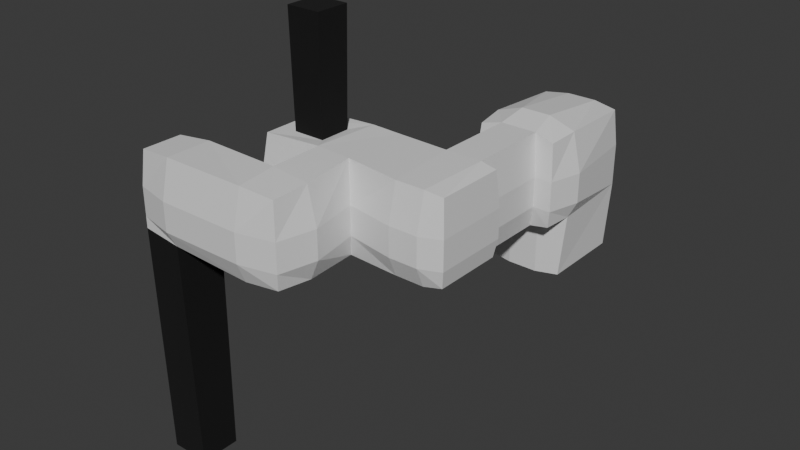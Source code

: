 # Source: c1_m6.blend  (saved by Blender 4.1.24; exported with 4.5.12 LTS)
import bpy
from mathutils import Matrix  # noqa: F401  (used for matrix-valued properties, if any)

bpy.ops.wm.read_factory_settings(use_empty=True)
scene = bpy.context.scene
scene.name = 'Scene'

# ---- collections
col_collection = bpy.data.collections.new('Collection'); scene.collection.children.link(col_collection)

# ---- materials (node trees are filled in below, after node groups)
mat_main = bpy.data.materials.new('Main')
mat_main.use_transparent_shadow = False
mat_black = bpy.data.materials.new('Black')
mat_black.use_transparent_shadow = False

# ---- node groups
ng_geometry_nodes = bpy.data.node_groups.new('Geometry Nodes', 'GeometryNodeTree')
_s = ng_geometry_nodes.interface.new_socket(name='Geometry', in_out='OUTPUT', socket_type='NodeSocketGeometry')
_s = ng_geometry_nodes.interface.new_socket(name='Geometry', in_out='INPUT', socket_type='NodeSocketGeometry')
_s = ng_geometry_nodes.interface.new_socket(name='Object', in_out='INPUT', socket_type='NodeSocketObject')
ng_geometry_nodes.is_modifier = True
_N = ng_geometry_nodes.nodes; _L = ng_geometry_nodes.links
n0 = _N.new('NodeGroupInput'); n0.name = 'Group Input'; n0.location = (-340, 0)
n1 = _N.new('NodeGroupOutput'); n1.name = 'Group Output'; n1.location = (520, 0)
n2 = _N.new('GeometryNodeJoinGeometry'); n2.name = 'Join Geometry'; n2.location = (340, 0)
n3 = _N.new('GeometryNodeObjectInfo'); n3.name = 'Object Info'; n3.location = (-140, 0)
n4 = _N.new('GeometryNodeExtrudeMesh'); n4.name = 'Extrude Mesh'; n4.location = (80, -120)
n4.inputs[3].default_value = -3.0
n4.inputs[4].default_value = False
_L.new(n2.outputs[0], n1.inputs[0])
_L.new(n3.outputs[4], n4.inputs[0])
_L.new(n4.outputs[0], n2.inputs[0])
_L.new(n0.outputs[1], n3.inputs[0])
_L.new(n3.outputs[4], n2.inputs[0])
n1.is_active_output = True
ng_geometry_nodes_001 = bpy.data.node_groups.new('Geometry Nodes.001', 'GeometryNodeTree')
_s = ng_geometry_nodes_001.interface.new_socket(name='Geometry', in_out='OUTPUT', socket_type='NodeSocketGeometry')
_s = ng_geometry_nodes_001.interface.new_socket(name='Geometry', in_out='INPUT', socket_type='NodeSocketGeometry')
ng_geometry_nodes_001.is_modifier = True
_N = ng_geometry_nodes_001.nodes; _L = ng_geometry_nodes_001.links
n0 = _N.new('NodeGroupInput'); n0.name = 'Group Input'; n0.location = (-340, 0)
n1 = _N.new('NodeGroupOutput'); n1.name = 'Group Output'; n1.location = (200, 0)
n2 = _N.new('GeometryNodeFlipFaces'); n2.name = 'Flip Faces'; n2.location = (-80, 0)
_L.new(n2.outputs[0], n1.inputs[0])
_L.new(n0.outputs[0], n2.inputs[0])
n1.is_active_output = True

# ---- material node trees
mat_main.use_nodes = True; mat_main.node_tree.nodes.clear()
_N = mat_main.node_tree.nodes; _L = mat_main.node_tree.links
n0 = _N.new('ShaderNodeBsdfPrincipled'); n0.name = 'Principled BSDF'; n0.location = (10, 300)
n1 = _N.new('ShaderNodeOutputMaterial'); n1.name = 'Material Output'; n1.location = (300, 300)
_L.new(n0.outputs[0], n1.inputs[0])
n1.is_active_output = True
mat_black.use_nodes = True; mat_black.node_tree.nodes.clear()
_N = mat_black.node_tree.nodes; _L = mat_black.node_tree.links
n0 = _N.new('ShaderNodeBsdfPrincipled'); n0.name = 'Principled BSDF'; n0.location = (10, 300)
n0.inputs[0].default_value = (0.0, 0.0, 0.0, 1.0)
n0.inputs[2].default_value = 1.0
n1 = _N.new('ShaderNodeOutputMaterial'); n1.name = 'Material Output'; n1.location = (300, 300)
_L.new(n0.outputs[0], n1.inputs[0])
n1.is_active_output = True

# ---- world
world_world = bpy.data.worlds.new('World'); scene.world = world_world
world_world.use_nodes = True; world_world.node_tree.nodes.clear()
_N = world_world.node_tree.nodes; _L = world_world.node_tree.links
n0 = _N.new('ShaderNodeOutputWorld'); n0.name = 'World Output'; n0.location = (300, 300)
n1 = _N.new('ShaderNodeBackground'); n1.name = 'Background'; n1.location = (10, 300)
n1.inputs[0].default_value = (0.05088, 0.05088, 0.05088, 1.0)
_L.new(n1.outputs[0], n0.inputs[0])
n0.is_active_output = True
world_world.color = (0.05088, 0.05088, 0.05088)
world_world.use_sun_shadow = False
world_world.sun_shadow_jitter_overblur = 0.0

# ---- meshes
me_cube = bpy.data.meshes.new('Cube')
me_cube.from_pydata([(-1.0, -1.0, -1.0), (-1.0, -1.0, 1.0), (-1.0, 1.0, -1.0), (-1.0, 1.0, 1.0), (1.0, -1.0, -1.0), (1.0, -1.0, 1.0), (1.0, 1.0, -1.0), (1.0, 1.0, 1.0)], [], [(0, 1, 3, 2), (2, 3, 7, 6), (6, 7, 5, 4), (4, 5, 1, 0), (2, 6, 4, 0), (7, 3, 1, 5)])
_uv = me_cube.uv_layers.new(name='UVMap')
_uv.uv.foreach_set('vector', [0.375, 0.0, 0.625, 0.0, 0.625, 0.25, 0.375, 0.25, 0.375, 0.25, 0.625, 0.25, 0.625, 0.5, 0.375, 0.5, 0.375, 0.5, 0.625, 0.5, 0.625, 0.75, 0.375, 0.75, 0.375, 0.75, 0.625, 0.75, 0.625, 1.0, 0.375, 1.0, 0.125, 0.5, 0.375, 0.5, 0.375, 0.75, 0.125, 0.75, 0.625, 0.5, 0.875, 0.5, 0.875, 0.75, 0.625, 0.75])
me_cube.update()
me_cube_003 = bpy.data.meshes.new('Cube.003')
me_cube_003.from_pydata([(0.0, 0.0, -1.0), (0.0, 0.0, 1.0), (0.0, 5.0, -1.0), (0.0, 5.0, 1.0), (5.0, 0.0, -1.0), (5.0, 0.0, 1.0), (5.0, 5.0, -1.0), (5.0, 5.0, 1.0), (20.0, 5.0, 1.0), (20.0, 5.0, -1.0), (20.0, 0.0, -1.0), (20.0, 0.0, 1.0), (25.0, 5.0, 1.0), (25.0, 5.0, -1.0), (25.0, 0.0, -1.0), (25.0, 0.0, 1.0), (20.0, 15.0, 1.0), (20.0, 15.0, -1.0), (25.0, 15.0, 1.0), (25.0, 15.0, -1.0), (20.0, 25.0, 1.0), (20.0, 25.0, -1.0), (25.0, 25.0, 1.0), (25.0, 25.0, -1.0), (10.0, 15.0, 1.0), (10.0, 15.0, -1.0), (10.0, 25.0, 1.0), (10.0, 25.0, -1.0), (35.0, 15.0, 1.0), (35.0, 15.0, -1.0), (35.0, 25.0, 1.0), (35.0, 25.0, -1.0), (40.0, 15.0, 1.0), (40.0, 15.0, -1.0), (40.0, 25.0, 1.0), (40.0, 25.0, -1.0), (42.0, 15.0, 1.0), (42.0, 15.0, -1.0), (42.0, 25.0, 1.0), (42.0, 25.0, -1.0), (35.0, 40.0, 1.0), (35.0, 40.0, -1.0), (40.0, 40.0, 1.0), (40.0, 40.0, -1.0), (35.0, 56.0, 1.0), (35.0, 56.0, -1.0), (40.0, 56.0, 1.0), (40.0, 56.0, -1.0), (32.0, 40.0, 1.0), (32.0, 40.0, -1.0), (32.0, 56.0, 1.0), (32.0, 56.0, -1.0), (43.0, 40.0, 1.0), (43.0, 40.0, -1.0), (43.0, 56.0, 1.0), (43.0, 56.0, -1.0), (35.0, 61.0, 1.0), (35.0, 61.0, -1.0), (40.0, 61.0, 1.0), (40.0, 61.0, -1.0), (0.0, 5.0, 11.0), (0.0, 0.0, 11.0), (35.0, 44.0, -1.0), (40.0, 44.0, -1.0), (32.0, 44.0, 1.0), (32.0, 44.0, -1.0), (43.0, 44.0, 1.0), (43.0, 44.0, -1.0), (40.0, 56.0, -11.0), (35.0, 56.0, -11.0), (32.0, 56.0, -11.0), (43.0, 56.0, -11.0), (35.0, 44.0, -11.0), (40.0, 44.0, -11.0), (32.0, 44.0, -11.0), (43.0, 44.0, -11.0), (0.0, 0.0, 6.0), (0.0, 5.0, 6.0), (5.0, 5.0, 6.0), (5.0, 0.0, 6.0), (20.0, 5.0, 6.0), (20.0, 0.0, 6.0), (25.0, 5.0, 6.0), (25.0, 0.0, 6.0), (25.0, 15.0, 6.0), (20.0, 15.0, 6.0), (25.0, 25.0, 6.0), (20.0, 25.0, 6.0), (10.0, 25.0, 6.0), (10.0, 15.0, 6.0), (35.0, 25.0, 6.0), (35.0, 15.0, 6.0), (40.0, 25.0, 6.0), (40.0, 15.0, 6.0), (42.0, 25.0, 6.0), (42.0, 15.0, 6.0), (35.0, 40.0, 6.0), (40.0, 40.0, 6.0), (35.0, 56.0, 6.0), (40.0, 56.0, 6.0), (32.0, 44.0, 6.0), (32.0, 40.0, 6.0), (32.0, 56.0, 6.0), (43.0, 44.0, 6.0), (43.0, 56.0, 6.0), (43.0, 40.0, 6.0), (35.0, 61.0, 6.0), (40.0, 61.0, 6.0), (32.0, 56.0, 4.0), (32.0, 44.0, 4.0), (32.0, 56.0, -6.0), (32.0, 44.0, -6.0), (5.0, 5.0, 11.0), (5.0, 0.0, 11.0), (20.0, 5.0, 11.0), (20.0, 0.0, 11.0), (25.0, 5.0, 11.0), (25.0, 0.0, 11.0), (25.0, 15.0, 11.0), (17.0, 18.0, 11.0), (25.0, 25.0, 11.0), (17.0, 22.0, 11.0), (13.0, 22.0, 11.0), (13.0, 18.0, 11.0), (35.0, 25.0, 11.0), (35.0, 15.0, 11.0), (40.0, 25.0, 11.0), (40.0, 15.0, 11.0), (42.0, 25.0, 11.0), (42.0, 15.0, 11.0), (35.0, 40.0, 11.0), (40.0, 40.0, 11.0), (35.0, 56.0, 11.0), (40.0, 56.0, 11.0), (40.0, 44.0, 11.0), (35.0, 44.0, 11.0), (32.0, 44.0, 11.0), (32.0, 40.0, 11.0), (32.0, 56.0, 11.0), (43.0, 44.0, 11.0), (43.0, 56.0, 11.0), (43.0, 40.0, 11.0), (32.0, 56.0, 9.0), (32.0, 44.0, 9.0), (32.0, 56.0, -1.0), (32.0, 44.0, -1.0), (0.0, 5.0, -41.0), (0.0, 0.0, -41.0), (5.0, 5.0, -41.0), (5.0, 0.0, -41.0), (20.0, 25.0, 11.0), (20.0, 15.0, 11.0), (10.0, 25.0, 11.0), (10.0, 15.0, 11.0), (17.0, 22.0, 31.0), (17.0, 18.0, 31.0), (13.0, 22.0, 31.0), (13.0, 18.0, 31.0)], [], [(0, 1, 3, 2), (2, 3, 7, 6), (5, 4, 10, 11), (4, 5, 1, 0), (0, 2, 146, 147), (48, 40, 96, 101), (36, 38, 94, 95), (4, 6, 9, 10), (5, 11, 81, 79), (6, 7, 8, 9), (13, 12, 15, 14), (12, 13, 19, 18), (11, 10, 14, 15), (10, 9, 13, 14), (19, 17, 21, 23), (30, 22, 86, 90), (9, 8, 16, 17), (13, 9, 17, 19), (21, 20, 22, 23), (44, 50, 102, 98), (70, 74, 111, 110), (21, 17, 25, 27), (25, 24, 26, 27), (20, 21, 27, 26), (58, 56, 106, 107), (17, 16, 24, 25), (31, 30, 40, 41), (18, 19, 29, 28), (19, 23, 31, 29), (23, 22, 30, 31), (33, 35, 39, 37), (29, 31, 35, 33), (28, 29, 33, 32), (18, 28, 91, 84), (36, 37, 39, 38), (32, 33, 37, 36), (3, 1, 76, 77), (35, 34, 38, 39), (34, 42, 97, 92), (52, 66, 103, 105), (35, 31, 41, 43), (34, 35, 43, 42), (65, 51, 108, 109), (44, 45, 51, 50), (47, 55, 71, 68), (62, 65, 74, 72), (65, 64, 50, 51), (64, 48, 101, 100), (41, 40, 48, 49), (62, 41, 49, 65), (66, 67, 55, 54), (47, 46, 54, 55), (42, 43, 53, 52), (28, 32, 93, 91), (57, 56, 58, 59), (45, 44, 56, 57), (47, 45, 57, 59), (46, 47, 59, 58), (42, 52, 105, 97), (52, 53, 67, 66), (63, 62, 72, 73), (40, 30, 90, 96), (49, 48, 64, 65), (43, 63, 67, 53), (43, 41, 62, 63), (51, 70, 110, 108), (73, 72, 69, 68), (73, 68, 71, 75), (69, 72, 74, 70), (45, 47, 68, 69), (67, 63, 73, 75), (51, 45, 69, 70), (55, 67, 75, 71), (50, 64, 100, 102), (109, 108, 142, 143), (79, 81, 115, 113), (102, 100, 136, 138), (89, 85, 151, 153), (99, 98, 132, 133), (87, 88, 152, 150), (92, 97, 131, 126), (76, 79, 113, 61), (88, 89, 153, 152), (96, 90, 124, 130), (78, 77, 60, 112), (98, 99, 107, 106), (94, 92, 126, 128), (77, 76, 61, 60), (86, 87, 150, 120), (108, 110, 144, 142), (93, 95, 129, 127), (97, 105, 141, 131), (46, 58, 107, 99), (7, 3, 77, 78), (8, 7, 78, 80), (56, 44, 98, 106), (12, 18, 84, 82), (26, 24, 89, 88), (32, 36, 95, 93), (16, 8, 80, 85), (74, 65, 109, 111), (38, 34, 92, 94), (66, 54, 104, 103), (15, 12, 82, 83), (20, 26, 88, 87), (11, 15, 83, 81), (24, 16, 85, 89), (1, 5, 79, 76), (22, 20, 87, 86), (54, 46, 99, 104), (112, 60, 61, 113), (114, 115, 117, 116), (112, 113, 115, 114), (114, 116, 118, 151), (120, 118, 125, 124), (151, 118, 120, 150), (122, 123, 157, 156), (124, 125, 127, 126), (126, 127, 129, 128), (135, 134, 133, 132), (124, 126, 131, 130), (135, 132, 138, 136), (134, 131, 141, 139), (133, 134, 139, 140), (130, 135, 136, 137), (130, 131, 134, 135), (143, 142, 144, 145), (80, 78, 112, 114), (84, 91, 125, 118), (105, 103, 139, 141), (83, 82, 116, 117), (100, 101, 137, 136), (90, 86, 120, 124), (81, 83, 117, 115), (98, 102, 138, 132), (101, 96, 130, 137), (103, 104, 140, 139), (91, 93, 127, 125), (110, 111, 145, 144), (82, 84, 118, 116), (104, 99, 133, 140), (95, 94, 128, 129), (111, 109, 143, 145), (85, 80, 114, 151), (146, 148, 149, 147), (6, 4, 149, 148), (4, 0, 147, 149), (2, 6, 148, 146), (121, 119, 151, 150), (123, 122, 152, 153), (122, 121, 150, 152), (119, 123, 153, 151), (155, 154, 156, 157), (121, 122, 156, 154), (119, 121, 154, 155), (123, 119, 155, 157)])
me_cube_003.polygons.foreach_set('material_index', [0, 0, 0, 0, 1, 0, 0, 0, 0, 0, 0, 0, 0, 0, 0, 0, 0, 0, 0, 0, 0, 0, 0, 0, 0, 0, 0, 0, 0, 0, 0, 0, 0, 0, 0, 0, 0, 0, 0, 0, 0, 0, 0, 0, 0, 0, 0, 0, 0, 0, 0, 0, 0, 0, 0, 0, 0, 0, 0, 0, 0, 0, 0, 0, 0, 0, 0, 0, 0, 0, 0, 0, 0, 0, 0, 0, 0, 0, 0, 0, 0, 0, 0, 0, 0, 0, 0, 0, 0, 0, 0, 0, 0, 0, 0, 0, 0, 0, 0, 0, 0, 0, 0, 0, 0, 0, 0, 0, 0, 0, 0, 0, 0, 0, 0, 0, 1, 0, 0, 0, 0, 0, 0, 0, 0, 0, 0, 0, 0, 0, 0, 0, 0, 0, 0, 0, 0, 0, 0, 0, 0, 0, 0, 0, 1, 1, 1, 1, 0, 0, 0, 0, 1, 1, 1, 1])
_uv = me_cube_003.uv_layers.new(name='UVMap')
_uv.uv.foreach_set('vector', [0.8105, 0.1137, 0.8105, 0.09474, 0.8579, 0.09474, 0.8579, 0.1137, 0.5737, 0.6063, 0.5737, 0.5874, 0.621, 0.5874, 0.621, 0.6063, 0.7632, 0.09474, 0.7632, 0.1137, 0.621, 0.1137, 0.621, 0.09474, 0.7632, 0.1137, 0.7632, 0.09474, 0.8105, 0.09474, 0.8105, 0.1137, 0.8105, 0.1137, 0.8579, 0.1137, 0.8579, 0.4926, 0.8105, 0.4926, 0.2937, 0.7632, 0.2653, 0.7632, 0.2653, 0.7158, 0.2937, 0.7158, 0.09474, 0.9526, 7.067e-09, 0.9526, 1.121e-08, 0.9053, 0.09474, 0.9053, 0.4274, -6.084e-09, 0.4629, 0.03134, 0.3689, 0.1379, 0.3334, 0.1066, 0.7632, 0.09474, 0.621, 0.09474, 0.621, 0.04737, 0.7632, 0.04737, 0.621, 0.6063, 0.621, 0.5874, 0.7632, 0.5874, 0.7632, 0.6063, 0.5673, 0.83, 0.5484, 0.83, 0.5484, 0.7826, 0.5673, 0.7826, 0.5484, 0.83, 0.5673, 0.83, 0.5673, 0.9247, 0.5484, 0.9247, 0.621, 0.09474, 0.621, 0.1137, 0.5737, 0.1137, 0.5737, 0.09474, 0.3334, 0.1066, 0.3689, 0.1379, 0.3376, 0.1734, 0.3021, 0.1421, 0.4086, 0.2361, 0.44, 0.2006, 0.511, 0.2633, 0.4797, 0.2988, 0.5484, 0.5457, 0.5484, 0.6405, 0.501, 0.6405, 0.501, 0.5457, 0.8768, 0.8147, 0.8768, 0.7958, 0.9716, 0.7958, 0.9716, 0.8147, 0.3376, 0.1734, 0.3689, 0.1379, 0.44, 0.2006, 0.4086, 0.2361, 0.5673, 0.6878, 0.5484, 0.6878, 0.5484, 0.6405, 0.5673, 0.6405, 0.7916, 0.5874, 0.7632, 0.5874, 0.7632, 0.54, 0.7916, 0.54, 0.1137, 0.8579, -2.72e-09, 0.8579, 1.421e-09, 0.8105, 0.1137, 0.8105, 0.511, 0.2633, 0.44, 0.2006, 0.5026, 0.1295, 0.5737, 0.1922, 0.8674, 0.6063, 0.8674, 0.5874, 0.9621, 0.5874, 0.9621, 0.6063, 0.5484, 0.6878, 0.5673, 0.6878, 0.5673, 0.7826, 0.5484, 0.7826, 0.9147, 0.6537, 0.8674, 0.6537, 0.8674, 0.6063, 0.9147, 0.6063, 0.8768, 0.9284, 0.8768, 0.9095, 0.9716, 0.9095, 0.9716, 0.9284, 0.2274, 0.9811, 0.2084, 0.9811, 0.2084, 0.839, 0.2274, 0.839, 0.8579, 0.7011, 0.8768, 0.7011, 0.8768, 0.7958, 0.8579, 0.7958, 0.4086, 0.2361, 0.4797, 0.2988, 0.417, 0.3698, 0.3459, 0.3071, 0.5673, 0.6405, 0.5484, 0.6405, 0.5484, 0.5457, 0.5673, 0.5457, 0.3146, 0.3427, 0.3856, 0.4053, 0.3731, 0.4195, 0.3021, 0.3569, 0.3459, 0.3071, 0.417, 0.3698, 0.3856, 0.4053, 0.3146, 0.3427, 0.8579, 0.7958, 0.8768, 0.7958, 0.8768, 0.8432, 0.8579, 0.8432, 0.8579, 0.7011, 0.8579, 0.7958, 0.8105, 0.7958, 0.8105, 0.7011, 0.09474, 0.9526, 0.09474, 0.9716, 5.411e-09, 0.9716, 7.067e-09, 0.9526, 0.8579, 0.8432, 0.8768, 0.8432, 0.8768, 0.8621, 0.8579, 0.8621, 0.8579, 0.09474, 0.8105, 0.09474, 0.8105, 0.04737, 0.8579, 0.04737, 0.4157, 0.8679, 0.4157, 0.8489, 0.4347, 0.8489, 0.4347, 0.8679, 0.2084, 0.6684, 0.2084, 0.8105, 0.1611, 0.8105, 0.1611, 0.6684, 0.4536, 0.6405, 0.4157, 0.6405, 0.4157, 0.5931, 0.4536, 0.5931, 0.3856, 0.4053, 0.417, 0.3698, 0.5235, 0.4638, 0.4922, 0.4994, 0.2084, 0.6684, 0.2274, 0.6684, 0.2274, 0.8105, 0.2084, 0.8105, 0.8579, 0.8621, 0.8579, 0.9758, 0.8105, 0.9758, 0.8105, 0.8621, 0.7916, 0.5874, 0.7916, 0.6063, 0.7632, 0.6063, 0.7632, 0.5874, 0.8389, 0.6063, 0.8674, 0.6063, 0.8674, 0.7011, 0.8389, 0.7011, 0.9053, 0.02842, 0.9053, -3.934e-09, 1.0, 3.218e-09, 1.0, 0.02842, 0.4157, 0.8679, 0.3968, 0.8679, 0.3968, 0.7542, 0.4157, 0.7542, 0.3968, 0.8679, 0.3968, 0.9057, 0.3494, 0.9057, 0.3494, 0.8679, 0.2653, 0.7821, 0.2653, 0.7632, 0.2937, 0.7632, 0.2937, 0.7821, 0.5519, 0.4889, 0.5235, 0.4638, 0.5423, 0.4425, 0.5708, 0.4676, 0.4157, 0.6405, 0.4157, 0.6594, 0.3021, 0.6594, 0.3021, 0.6405, 0.8389, 0.6063, 0.8389, 0.5874, 0.8674, 0.5874, 0.8674, 0.6063, 0.2084, 0.8105, 0.2274, 0.8105, 0.2274, 0.839, 0.2084, 0.839, 0.8579, 0.7958, 0.8579, 0.8432, 0.8105, 0.8432, 0.8105, 0.7958, 0.8674, 0.6726, 0.8674, 0.6537, 0.9147, 0.6537, 0.9147, 0.6726, 0.2274, 0.9242, 0.2274, 0.9053, 0.2747, 0.9053, 0.2747, 0.9242, 0.3494, 0.9057, 0.3968, 0.9057, 0.3968, 0.9531, 0.3494, 0.9531, 0.9526, 0.3411, 0.9526, 0.36, 0.9053, 0.36, 0.9053, 0.3411, 0.2084, 0.8105, 0.2084, 0.839, 0.1611, 0.839, 0.1611, 0.8105, 0.4536, 0.6405, 0.4536, 0.6594, 0.4157, 0.6594, 0.4157, 0.6405, 0.9053, 0.07579, 0.9053, 0.02842, 1.0, 0.02842, 1.0, 0.07579, 0.2084, 0.839, 0.2084, 0.9811, 0.1611, 0.9811, 0.1611, 0.839, 0.4157, 0.9057, 0.3968, 0.9057, 0.3968, 0.8679, 0.4157, 0.8679, 0.4922, 0.4994, 0.5206, 0.5244, 0.5018, 0.5457, 0.4734, 0.5207, 0.4922, 0.4994, 0.5235, 0.4638, 0.5519, 0.4889, 0.5206, 0.5244, 0.5673, 0.5457, 0.5673, 0.5457, 0.5673, 0.5457, 0.5673, 0.5457, 0.8863, 0.379, 0.9337, 0.379, 0.9337, 0.4926, 0.8863, 0.4926, 0.8863, 0.379, 0.8863, 0.4926, 0.8579, 0.4926, 0.8579, 0.379, 0.9337, 0.4926, 0.9337, 0.379, 0.9621, 0.379, 0.9621, 0.4926, 0.7916, 0.6063, 0.8389, 0.6063, 0.8389, 0.7011, 0.7916, 0.7011, 0.9053, 0.1042, 0.9053, 0.07579, 1.0, 0.07579, 1.0, 0.1042, 0.7632, 0.6063, 0.7916, 0.6063, 0.7916, 0.7011, 0.7632, 0.7011, 0.3021, 0.6594, 0.4157, 0.6594, 0.4157, 0.7542, 0.3021, 0.7542, 0.3968, 0.7542, 0.3968, 0.8679, 0.3494, 0.8679, 0.3494, 0.7542, 0.8105, 0.8621, 0.8105, 0.9758, 0.7632, 0.9758, 0.7632, 0.8621, 0.7632, 0.04737, 0.621, 0.04737, 0.621, -8.951e-09, 0.7632, 3.472e-09, 0.3494, 0.7542, 0.3494, 0.8679, 0.3021, 0.8679, 0.3021, 0.7542, 0.9716, 0.8621, 0.8768, 0.8621, 0.8768, 0.8147, 0.9716, 0.8147, 0.8389, 0.54, 0.7916, 0.54, 0.7916, 0.4926, 0.8389, 0.4926, 0.501, 0.6878, 0.501, 0.7826, 0.4536, 0.7826, 0.4536, 0.6878, 0.1611, 0.6684, 0.1611, 0.8105, 0.1137, 0.8105, 0.1137, 0.6684, 0.8105, 0.04737, 0.7632, 0.04737, 0.7632, 3.472e-09, 0.8105, 7.614e-09, 0.9621, 0.54, 0.8674, 0.54, 0.8674, 0.4926, 0.9621, 0.4926, 0.1611, 0.839, 0.1611, 0.9811, 0.1137, 0.9811, 0.1137, 0.839, 0.621, 0.54, 0.5737, 0.54, 0.5737, 0.4926, 0.621, 0.4926, 0.3968, 0.9057, 0.4442, 0.9057, 0.4442, 0.9531, 0.3968, 0.9531, 0.4347, 0.8015, 0.4157, 0.8015, 0.4157, 0.7542, 0.4347, 0.7542, 0.8579, 0.04737, 0.8105, 0.04737, 0.8105, 7.614e-09, 0.8579, 1.175e-08, 0.501, 0.6405, 0.501, 0.6878, 0.4536, 0.6878, 0.4536, 0.6405, 0.5673, 0.5457, 0.5673, 0.5457, 0.5673, 0.5457, 0.5673, 0.5457, 0.8105, 0.8432, 0.8105, 0.8621, 0.7632, 0.8621, 0.7632, 0.8432, 0.1611, 0.8105, 0.1611, 0.839, 0.1137, 0.839, 0.1137, 0.8105, 0.9526, 0.3411, 0.9053, 0.3411, 0.9053, 0.2937, 0.9526, 0.2937, 0.621, 0.5874, 0.5737, 0.5874, 0.5737, 0.54, 0.621, 0.54, 0.7632, 0.5874, 0.621, 0.5874, 0.621, 0.54, 0.7632, 0.54, 0.2747, 0.9053, 0.2274, 0.9053, 0.2274, 0.8579, 0.2747, 0.8579, 0.5484, 0.83, 0.5484, 0.9247, 0.501, 0.9247, 0.501, 0.83, 0.9621, 0.5874, 0.8674, 0.5874, 0.8674, 0.54, 0.9621, 0.54, 0.8579, 0.8432, 0.8579, 0.8621, 0.8105, 0.8621, 0.8105, 0.8432, 0.9716, 0.7958, 0.8768, 0.7958, 0.8768, 0.7484, 0.9716, 0.7484, 0.5673, 0.5457, 0.5673, 0.5457, 0.5673, 0.5457, 0.5673, 0.5457, 0.4347, 0.8489, 0.4157, 0.8489, 0.4157, 0.8015, 0.4347, 0.8015, 0.4157, 0.6405, 0.3021, 0.6405, 0.3021, 0.5931, 0.4157, 0.5931, 0.5484, 0.7826, 0.5484, 0.83, 0.501, 0.83, 0.501, 0.7826, 0.5484, 0.6878, 0.5484, 0.7826, 0.501, 0.7826, 0.501, 0.6878, 0.621, 0.09474, 0.5737, 0.09474, 0.5737, 0.04737, 0.621, 0.04737, 0.9716, 0.9095, 0.8768, 0.9095, 0.8768, 0.8621, 0.9716, 0.8621, 0.8105, 0.09474, 0.7632, 0.09474, 0.7632, 0.04737, 0.8105, 0.04737, 0.5484, 0.6405, 0.5484, 0.6878, 0.501, 0.6878, 0.501, 0.6405, 0.8674, 0.5874, 0.8389, 0.5874, 0.8389, 0.54, 0.8674, 0.54, 0.07103, 0.06604, 0.0324, 0.03863, 0.05981, 1.227e-09, 0.09844, 0.02741, 0.1869, 0.1483, 0.2143, 0.1097, 0.253, 0.1371, 0.2255, 0.1757, 0.07103, 0.06604, 0.09844, 0.02741, 0.2143, 0.1097, 0.1869, 0.1483, 0.1869, 0.1483, 0.2255, 0.1757, 0.1707, 0.253, 0.1321, 0.2255, 0.1159, 0.3302, 0.1707, 0.253, 0.248, 0.3078, 0.1931, 0.3851, 0.1321, 0.2255, 0.1707, 0.253, 0.1159, 0.3302, 0.07726, 0.3028, 0.9811, 0.2937, 0.9432, 0.2937, 0.9432, 0.1042, 0.9811, 0.1042, 0.1931, 0.3851, 0.248, 0.3078, 0.2866, 0.3352, 0.2318, 0.4125, 0.2318, 0.4125, 0.2866, 0.3352, 0.3021, 0.3462, 0.2472, 0.4234, 0.08897, 0.5318, 0.1276, 0.5593, 0.06181, 0.652, 0.02318, 0.6246, 0.1931, 0.3851, 0.2318, 0.4125, 0.1495, 0.5284, 0.1109, 0.5009, 0.08897, 0.5318, 0.02318, 0.6246, -3.156e-08, 0.6081, 0.0658, 0.5154, 0.1276, 0.5593, 0.1495, 0.5284, 0.1727, 0.5448, 0.1508, 0.5757, 0.06181, 0.652, 0.1276, 0.5593, 0.1508, 0.5757, 0.08499, 0.6684, 0.1109, 0.5009, 0.08897, 0.5318, 0.0658, 0.5154, 0.08773, 0.4845, 0.1109, 0.5009, 0.1495, 0.5284, 0.1276, 0.5593, 0.08897, 0.5318, 1.384e-08, 0.6684, 0.1137, 0.6684, 0.1137, 0.7632, 5.562e-09, 0.7632, 0.7632, 0.54, 0.621, 0.54, 0.621, 0.4926, 0.7632, 0.4926, 0.8105, 0.7011, 0.8105, 0.7958, 0.7632, 0.7958, 0.7632, 0.7011, 0.4536, 0.5931, 0.4157, 0.5931, 0.4157, 0.5457, 0.4536, 0.5457, 0.501, 0.7826, 0.501, 0.83, 0.4536, 0.83, 0.4536, 0.7826, 0.3494, 0.8679, 0.3494, 0.9057, 0.3021, 0.9057, 0.3021, 0.8679, 0.501, 0.5457, 0.501, 0.6405, 0.4536, 0.6405, 0.4536, 0.5457, 0.621, 0.04737, 0.5737, 0.04737, 0.5737, -1.309e-08, 0.621, -8.951e-09, 0.7916, 0.54, 0.7632, 0.54, 0.7632, 0.4926, 0.7916, 0.4926, 0.2937, 0.7158, 0.2653, 0.7158, 0.2653, 0.6684, 0.2937, 0.6684, 0.4157, 0.5931, 0.3021, 0.5931, 0.3021, 0.5457, 0.4157, 0.5457, 0.8105, 0.7958, 0.8105, 0.8432, 0.7632, 0.8432, 0.7632, 0.7958, 0.1137, 0.8105, 1.421e-09, 0.8105, 5.562e-09, 0.7632, 0.1137, 0.7632, 0.501, 0.83, 0.501, 0.9247, 0.4536, 0.9247, 0.4536, 0.83, 0.8674, 0.54, 0.8389, 0.54, 0.8389, 0.4926, 0.8674, 0.4926, 0.09474, 0.9053, 1.121e-08, 0.9053, 1.535e-08, 0.8579, 0.09474, 0.8579, 0.5673, 0.5457, 0.5673, 0.5457, 0.5673, 0.5457, 0.5673, 0.5457, 0.9716, 0.7484, 0.8768, 0.7484, 0.8768, 0.7011, 0.9716, 0.7011, 0.3494, 0.9531, 0.3021, 0.9531, 0.3021, 0.9057, 0.3494, 0.9057, 0.8579, -4.056e-09, 0.9053, 8.473e-11, 0.9053, 0.379, 0.8579, 0.379, 0.7632, 0.1137, 0.8105, 0.1137, 0.8105, 0.4926, 0.7632, 0.4926, 0.5737, 0.6063, 0.621, 0.6063, 0.621, 0.9853, 0.5737, 0.9853, 0.07053, 0.2632, 0.09246, 0.2323, 0.1321, 0.2255, 0.07726, 0.3028, 0.06156, 0.2103, 0.03963, 0.2412, 1.268e-08, 0.248, 0.05483, 0.1707, 0.03963, 0.2412, 0.07053, 0.2632, 0.07726, 0.3028, 1.268e-08, 0.248, 0.09246, 0.2323, 0.06156, 0.2103, 0.05483, 0.1707, 0.1321, 0.2255, 0.9526, 0.6063, 0.9526, 0.6442, 0.9147, 0.6442, 0.9147, 0.6063, 0.2653, 0.8579, 0.2274, 0.8579, 0.2274, 0.6684, 0.2653, 0.6684, 1.0, 0.4926, 0.9621, 0.4926, 0.9621, 0.3032, 1.0, 0.3032, 0.9432, 0.2937, 0.9053, 0.2937, 0.9053, 0.1042, 0.9432, 0.1042])
me_cube_003.materials.append(mat_main)
me_cube_003.materials.append(mat_black)
me_cube_003.update()

# ---- objects
ob_collisions_colonly = bpy.data.objects.new('Collisions-colonly', me_cube)
ob_level_col = bpy.data.objects.new('Level-col', me_cube_003)

# ---- transforms, parenting, visibility, modifiers, constraints
ob_collisions_colonly.location = (0.0, 0.0, 0.0)
_m = ob_collisions_colonly.modifiers.new('GeometryNodes', 'NODES')
_m.node_group = ng_geometry_nodes
_gi = [s.identifier for s in ng_geometry_nodes.interface.items_tree if s.item_type == 'SOCKET' and s.in_out == 'INPUT']
_m[_gi[1]] = ob_level_col  # Object
ob_level_col.location = (0.0, 0.0, 0.0)
_m = ob_level_col.modifiers.new('Geometry Nodes.001', 'NODES')
_m.node_group = ng_geometry_nodes_001
_m.show_group_selector = False

# ---- collection membership
col_collection.objects.link(ob_collisions_colonly)
col_collection.objects.link(ob_level_col)

# ---- scene / render settings (as saved in the file)
scene.frame_start = 1; scene.frame_end = 250; scene.frame_set(1)
scene.render.engine = 'BLENDER_EEVEE_NEXT'
scene.cycles.sampling_pattern = 'TABULATED_SOBOL'
scene.eevee.ray_tracing_options.trace_max_roughness = 0.0
bpy.context.view_layer.update()

# ---- added for rendering (the .blend has no active camera and no usable light): camera, sun
cam_auto = bpy.data.cameras.new('AutoCamera')
cam_auto.lens = 50.0
cam_auto.sensor_width = 36.0
cam_auto.clip_end = 1780.41
ob_auto_camera = bpy.data.objects.new('AutoCamera', cam_auto)
scene.collection.objects.link(ob_auto_camera)
ob_auto_camera.location = (123.698, -91.9879, 76.1586)
ob_auto_camera.rotation_euler = (1.09748, -7.21219e-08, 0.694738)
scene.camera = ob_auto_camera
light_auto_sun = bpy.data.lights.new('AutoSun', 'SUN')
light_auto_sun.energy = 3.0
light_auto_sun.angle = 0.0523599
ob_auto_sun = bpy.data.objects.new('AutoSun', light_auto_sun)
scene.collection.objects.link(ob_auto_sun)
ob_auto_sun.rotation_euler = (0.872665, 0.174533, 0.523599)
bpy.context.view_layer.update()
